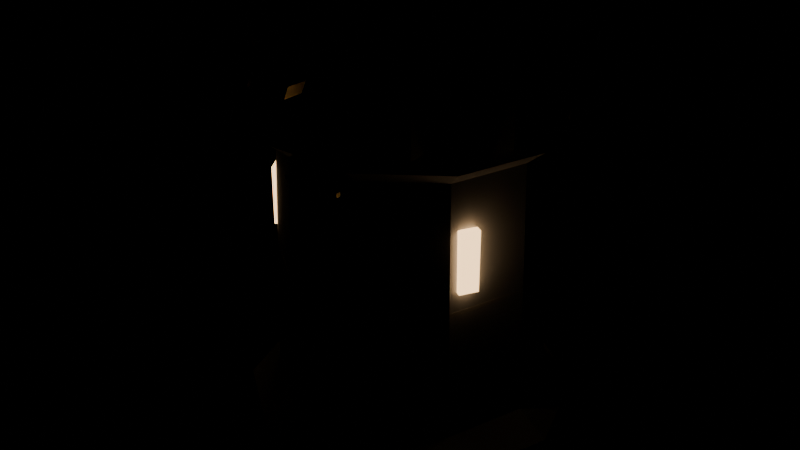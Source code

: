 # Source: bastion.blend  (saved by Blender 5.2.45; exported with 4.5.12 LTS)
import bpy
from mathutils import Matrix  # noqa: F401  (used for matrix-valued properties, if any)

bpy.ops.wm.read_factory_settings(use_empty=True)
scene = bpy.context.scene
scene.name = 'Scene'

# ---- materials (node trees are filled in below, after node groups)
mat_stone = bpy.data.materials.new('stone')
mat_stone.diffuse_color = (0.42, 0.43, 0.46, 1.0)
mat_stone_trim = bpy.data.materials.new('stone_trim')
mat_stone_trim.diffuse_color = (0.55, 0.53, 0.5, 1.0)
mat_window_glow = bpy.data.materials.new('window_glow')
mat_window_glow.diffuse_color = (1.0, 0.72, 0.38, 1.0)
mat_brass = bpy.data.materials.new('brass')
mat_brass.diffuse_color = (0.72, 0.53, 0.26, 1.0)
mat_team_cloth = bpy.data.materials.new('team_cloth')
mat_team_cloth.diffuse_color = (0.12, 0.22, 0.52, 1.0)
mat_iron = bpy.data.materials.new('iron')
mat_iron.diffuse_color = (0.13, 0.14, 0.16, 1.0)
mat_iron_dark = bpy.data.materials.new('iron_dark')
mat_iron_dark.diffuse_color = (0.06, 0.065, 0.075, 1.0)
mat_team_trim = bpy.data.materials.new('team_trim')
mat_team_trim.diffuse_color = (0.14, 0.26, 0.58, 1.0)

# ---- material node trees
mat_stone.use_nodes = True; mat_stone.node_tree.nodes.clear()
_N = mat_stone.node_tree.nodes; _L = mat_stone.node_tree.links
n0 = _N.new('ShaderNodeBsdfPrincipled'); n0.name = 'Principled BSDF'; n0.location = (-200, 100)
n0.inputs[0].default_value = (0.42, 0.43, 0.46, 1.0)
n0.inputs[2].default_value = 0.85
n0.inputs[10].default_value = 0.005
n1 = _N.new('ShaderNodeOutputMaterial'); n1.name = 'Material Output'; n1.location = (200, 100)
_L.new(n0.outputs[0], n1.inputs[0])
n1.is_active_output = True
mat_stone_trim.use_nodes = True; mat_stone_trim.node_tree.nodes.clear()
_N = mat_stone_trim.node_tree.nodes; _L = mat_stone_trim.node_tree.links
n0 = _N.new('ShaderNodeBsdfPrincipled'); n0.name = 'Principled BSDF'; n0.location = (-200, 100)
n0.inputs[0].default_value = (0.55, 0.53, 0.5, 1.0)
n0.inputs[2].default_value = 0.8
n0.inputs[10].default_value = 0.005
n1 = _N.new('ShaderNodeOutputMaterial'); n1.name = 'Material Output'; n1.location = (200, 100)
_L.new(n0.outputs[0], n1.inputs[0])
n1.is_active_output = True
mat_window_glow.use_nodes = True; mat_window_glow.node_tree.nodes.clear()
_N = mat_window_glow.node_tree.nodes; _L = mat_window_glow.node_tree.links
n0 = _N.new('ShaderNodeBsdfPrincipled'); n0.name = 'Principled BSDF'; n0.location = (-200, 100)
n0.inputs[0].default_value = (1.0, 0.72, 0.38, 1.0)
n0.inputs[10].default_value = 0.005
n0.inputs[27].default_value = (1.0, 0.62, 0.3, 1.0)
n0.inputs[28].default_value = 3.0
n1 = _N.new('ShaderNodeOutputMaterial'); n1.name = 'Material Output'; n1.location = (200, 100)
_L.new(n0.outputs[0], n1.inputs[0])
n1.is_active_output = True
mat_brass.use_nodes = True; mat_brass.node_tree.nodes.clear()
_N = mat_brass.node_tree.nodes; _L = mat_brass.node_tree.links
n0 = _N.new('ShaderNodeBsdfPrincipled'); n0.name = 'Principled BSDF'; n0.location = (-200, 100)
n0.inputs[0].default_value = (0.72, 0.53, 0.26, 1.0)
n0.inputs[1].default_value = 0.95
n0.inputs[2].default_value = 0.32
n0.inputs[10].default_value = 0.005
n1 = _N.new('ShaderNodeOutputMaterial'); n1.name = 'Material Output'; n1.location = (200, 100)
_L.new(n0.outputs[0], n1.inputs[0])
n1.is_active_output = True
mat_team_cloth.use_nodes = True; mat_team_cloth.node_tree.nodes.clear()
_N = mat_team_cloth.node_tree.nodes; _L = mat_team_cloth.node_tree.links
n0 = _N.new('ShaderNodeBsdfPrincipled'); n0.name = 'Principled BSDF'; n0.location = (-200, 100)
n0.inputs[0].default_value = (0.12, 0.22, 0.52, 1.0)
n0.inputs[2].default_value = 0.75
n0.inputs[10].default_value = 0.005
n1 = _N.new('ShaderNodeOutputMaterial'); n1.name = 'Material Output'; n1.location = (200, 100)
_L.new(n0.outputs[0], n1.inputs[0])
n1.is_active_output = True
mat_iron.use_nodes = True; mat_iron.node_tree.nodes.clear()
_N = mat_iron.node_tree.nodes; _L = mat_iron.node_tree.links
n0 = _N.new('ShaderNodeBsdfPrincipled'); n0.name = 'Principled BSDF'; n0.location = (-200, 100)
n0.inputs[0].default_value = (0.13, 0.14, 0.16, 1.0)
n0.inputs[1].default_value = 0.85
n0.inputs[2].default_value = 0.42
n0.inputs[10].default_value = 0.005
n1 = _N.new('ShaderNodeOutputMaterial'); n1.name = 'Material Output'; n1.location = (200, 100)
_L.new(n0.outputs[0], n1.inputs[0])
n1.is_active_output = True
mat_iron_dark.use_nodes = True; mat_iron_dark.node_tree.nodes.clear()
_N = mat_iron_dark.node_tree.nodes; _L = mat_iron_dark.node_tree.links
n0 = _N.new('ShaderNodeBsdfPrincipled'); n0.name = 'Principled BSDF'; n0.location = (-200, 100)
n0.inputs[0].default_value = (0.06, 0.065, 0.075, 1.0)
n0.inputs[1].default_value = 0.8
n0.inputs[10].default_value = 0.005
n1 = _N.new('ShaderNodeOutputMaterial'); n1.name = 'Material Output'; n1.location = (200, 100)
_L.new(n0.outputs[0], n1.inputs[0])
n1.is_active_output = True
mat_team_trim.use_nodes = True; mat_team_trim.node_tree.nodes.clear()
_N = mat_team_trim.node_tree.nodes; _L = mat_team_trim.node_tree.links
n0 = _N.new('ShaderNodeBsdfPrincipled'); n0.name = 'Principled BSDF'; n0.location = (-200, 100)
n0.inputs[0].default_value = (0.14, 0.26, 0.58, 1.0)
n0.inputs[1].default_value = 0.5
n0.inputs[2].default_value = 0.4
n0.inputs[10].default_value = 0.005
n1 = _N.new('ShaderNodeOutputMaterial'); n1.name = 'Material Output'; n1.location = (200, 100)
_L.new(n0.outputs[0], n1.inputs[0])
n1.is_active_output = True

# ---- meshes
me_bastion = bpy.data.meshes.new('bastion')
me_bastion.from_pydata([(4.4, 0.0, -0.4), (3.56, -2.586, -0.4), (1.36, -4.185, -0.4), (-1.36, -4.185, -0.4), (-3.56, -2.586, -0.4), (-4.4, -5.388e-16, -0.4), (-3.56, 2.586, -0.4), (-1.36, 4.185, -0.4), (1.36, 4.185, -0.4), (3.56, 2.586, -0.4), (4.4, 0.0, 0.6), (3.56, -2.586, 0.6), (1.36, -4.185, 0.6), (-1.36, -4.185, 0.6), (-3.56, -2.586, 0.6), (-4.4, -5.388e-16, 0.6), (-3.56, 2.586, 0.6), (-1.36, 4.185, 0.6), (1.36, 4.185, 0.6), (3.56, 2.586, 0.6), (3.6, 0.0, 1.2), (2.912, -2.116, 1.2), (1.112, -3.424, 1.2), (-1.112, -3.424, 1.2), (-2.912, -2.116, 1.2), (-3.6, -4.409e-16, 1.2), (-2.912, 2.116, 1.2), (-1.112, 3.424, 1.2), (1.112, 3.424, 1.2), (2.912, 2.116, 1.2), (3.4, 0.0, 8.0), (2.751, -1.998, 8.0), (1.051, -3.234, 8.0), (-1.051, -3.234, 8.0), (-2.751, -1.998, 8.0), (-3.4, -4.164e-16, 8.0), (-2.751, 1.998, 8.0), (-1.051, 3.234, 8.0), (1.051, 3.234, 8.0), (2.751, 1.998, 8.0), (3.9, 0.0, 8.4), (3.155, -2.292, 8.4), (1.205, -3.709, 8.4), (-1.205, -3.709, 8.4), (-3.155, -2.292, 8.4), (-3.9, -4.776e-16, 8.4), (-3.155, 2.292, 8.4), (-1.205, 3.709, 8.4), (1.205, 3.709, 8.4), (3.155, 2.292, 8.4), (3.9, 0.0, 9.0), (3.155, -2.292, 9.0), (1.205, -3.709, 9.0), (-1.205, -3.709, 9.0), (-3.155, -2.292, 9.0), (-3.9, -4.776e-16, 9.0), (-3.155, 2.292, 9.0), (-1.205, 3.709, 9.0), (1.205, 3.709, 9.0), (3.155, 2.292, 9.0), (3.0, 0.0, 9.0), (2.427, -1.763, 9.0), (0.9271, -2.853, 9.0), (-0.9271, -2.853, 9.0), (-2.427, -1.763, 9.0), (-3.0, -3.674e-16, 9.0), (-2.427, 1.763, 9.0), (-0.9271, 2.853, 9.0), (0.9271, 2.853, 9.0), (2.427, 1.763, 9.0), (3.085, -0.7434, 8.95), (3.085, -1.443, 8.95), (3.085, -0.7434, 10.05), (3.085, -1.443, 10.05), (3.985, -0.7434, 8.95), (3.985, -1.443, 8.95), (3.985, -0.7434, 10.05), (3.985, -1.443, 10.05), (1.767, -2.612, 8.95), (1.767, -3.312, 8.95), (1.767, -2.612, 10.05), (1.767, -3.312, 10.05), (2.667, -2.612, 8.95), (2.667, -3.312, 8.95), (2.667, -2.612, 10.05), (2.667, -3.312, 10.05), (-0.3976, -3.35, 8.95), (-0.3976, -4.05, 8.95), (-0.3976, -3.35, 10.05), (-0.3976, -4.05, 10.05), (0.5024, -3.35, 8.95), (0.5024, -4.05, 8.95), (0.5024, -3.35, 10.05), (0.5024, -4.05, 10.05), (-2.582, -2.674, 8.95), (-2.582, -3.374, 8.95), (-2.582, -2.674, 10.05), (-2.582, -3.374, 10.05), (-1.682, -2.674, 8.95), (-1.682, -3.374, 8.95), (-1.682, -2.674, 10.05), (-1.682, -3.374, 10.05), (-3.952, -0.8431, 8.95), (-3.952, -1.543, 8.95), (-3.952, -0.8431, 10.05), (-3.952, -1.543, 10.05), (-3.052, -0.8431, 8.95), (-3.052, -1.543, 8.95), (-3.052, -0.8431, 10.05), (-3.052, -1.543, 10.05), (-3.985, 1.443, 8.95), (-3.985, 0.7434, 8.95), (-3.985, 1.443, 10.05), (-3.985, 0.7434, 10.05), (-3.085, 1.443, 8.95), (-3.085, 0.7434, 8.95), (-3.085, 1.443, 10.05), (-3.085, 0.7434, 10.05), (-2.667, 3.312, 8.95), (-2.667, 2.612, 8.95), (-2.667, 3.312, 10.05), (-2.667, 2.612, 10.05), (-1.767, 3.312, 8.95), (-1.767, 2.612, 8.95), (-1.767, 3.312, 10.05), (-1.767, 2.612, 10.05), (-0.5024, 4.05, 8.95), (-0.5024, 3.35, 8.95), (-0.5024, 4.05, 10.05), (-0.5024, 3.35, 10.05), (0.3976, 4.05, 8.95), (0.3976, 3.35, 8.95), (0.3976, 4.05, 10.05), (0.3976, 3.35, 10.05), (1.682, 3.374, 8.95), (1.682, 2.674, 8.95), (1.682, 3.374, 10.05), (1.682, 2.674, 10.05), (2.582, 3.374, 8.95), (2.582, 2.674, 8.95), (2.582, 3.374, 10.05), (2.582, 2.674, 10.05), (3.052, 1.543, 8.95), (3.052, 0.8431, 8.95), (3.052, 1.543, 10.05), (3.052, 0.8431, 10.05), (3.952, 1.543, 8.95), (3.952, 0.8431, 8.95), (3.952, 1.543, 10.05), (3.952, 0.8431, 10.05), (3.5, 0.0, 4.2), (3.5, 0.0, 4.7), (2.832, -2.057, 4.2), (2.832, -2.057, 4.7), (1.082, -3.329, 4.2), (1.082, -3.329, 4.7), (-1.082, -3.329, 4.2), (-1.082, -3.329, 4.7), (-2.832, -2.057, 4.2), (-2.832, -2.057, 4.7), (-3.5, -4.286e-16, 4.2), (-3.5, -4.286e-16, 4.7), (-2.832, 2.057, 4.2), (-2.832, 2.057, 4.7), (-1.082, 3.329, 4.2), (-1.082, 3.329, 4.7), (1.082, 3.329, 4.2), (1.082, 3.329, 4.7), (2.832, 2.057, 4.2), (2.832, 2.057, 4.7), (2.82, -1.825, 5.2), (2.996, -1.921, 5.2), (2.82, -1.825, 6.8), (2.996, -1.921, 6.8), (3.06, -1.387, 5.2), (3.235, -1.483, 5.2), (3.06, -1.387, 6.8), (3.235, -1.483, 6.8), (-2.991, -1.529, 5.2), (-3.162, -1.634, 5.2), (-2.991, -1.529, 6.8), (-3.162, -1.634, 6.8), (-2.731, -1.956, 5.2), (-2.902, -2.061, 5.2), (-2.731, -1.956, 6.8), (-2.902, -2.061, 6.8), (0.1709, 3.355, 5.2), (0.1662, 3.555, 5.2), (0.1709, 3.355, 6.8), (0.1662, 3.555, 6.8), (-0.329, 3.343, 5.2), (-0.3337, 3.543, 5.2), (-0.329, 3.343, 6.8), (-0.3337, 3.543, 6.8), (-0.8, -3.49, 7.64), (-0.8, -3.61, 7.64), (-0.8, -3.49, 7.76), (-0.8, -3.61, 7.76), (0.8, -3.49, 7.64), (0.8, -3.61, 7.64), (0.8, -3.49, 7.76), (0.8, -3.61, 7.76), (-0.6, -3.52, 7.6), (0.6, -3.52, 7.6), (0.6, -3.52, 4.5), (0.0, -3.52, 4.0), (-0.6, -3.52, 4.5), (-0.6, -3.58, 7.6), (0.6, -3.58, 7.6), (0.6, -3.58, 4.5), (0.0, -3.58, 4.0), (-0.6, -3.58, 4.5), (2.98e-08, -3.51, 5.706), (2.98e-08, -3.59, 5.706), (-0.3818, -3.51, 6.088), (-0.3818, -3.59, 6.088), (0.3818, -3.51, 6.088), (0.3818, -3.59, 6.088), (-2.98e-08, -3.51, 6.47), (-2.98e-08, -3.59, 6.47)], [], [(0, 10, 11, 1), (1, 11, 12, 2), (2, 12, 13, 3), (3, 13, 14, 4), (4, 14, 15, 5), (5, 15, 16, 6), (6, 16, 17, 7), (7, 17, 18, 8), (8, 18, 19, 9), (9, 19, 10, 0), (10, 20, 21, 11), (11, 21, 22, 12), (12, 22, 23, 13), (13, 23, 24, 14), (14, 24, 25, 15), (15, 25, 26, 16), (16, 26, 27, 17), (17, 27, 28, 18), (18, 28, 29, 19), (19, 29, 20, 10), (20, 30, 31, 21), (21, 31, 32, 22), (22, 32, 33, 23), (23, 33, 34, 24), (24, 34, 35, 25), (25, 35, 36, 26), (26, 36, 37, 27), (27, 37, 38, 28), (28, 38, 39, 29), (29, 39, 30, 20), (30, 40, 41, 31), (31, 41, 42, 32), (32, 42, 43, 33), (33, 43, 44, 34), (34, 44, 45, 35), (35, 45, 46, 36), (36, 46, 47, 37), (37, 47, 48, 38), (38, 48, 49, 39), (39, 49, 40, 30), (40, 50, 51, 41), (41, 51, 52, 42), (42, 52, 53, 43), (43, 53, 54, 44), (44, 54, 55, 45), (45, 55, 56, 46), (46, 56, 57, 47), (47, 57, 58, 48), (48, 58, 59, 49), (49, 59, 50, 40), (50, 60, 61, 51), (51, 61, 62, 52), (52, 62, 63, 53), (53, 63, 64, 54), (54, 64, 65, 55), (55, 65, 66, 56), (56, 66, 67, 57), (57, 67, 68, 58), (58, 68, 69, 59), (59, 69, 60, 50), (9, 0, 1, 2, 3, 4, 5, 6, 7, 8), (60, 69, 68, 67, 66, 65, 64, 63, 62, 61), (70, 71, 73, 72), (72, 73, 77, 76), (76, 77, 75, 74), (74, 75, 71, 70), (72, 76, 74, 70), (77, 73, 71, 75), (78, 79, 81, 80), (80, 81, 85, 84), (84, 85, 83, 82), (82, 83, 79, 78), (80, 84, 82, 78), (85, 81, 79, 83), (86, 87, 89, 88), (88, 89, 93, 92), (92, 93, 91, 90), (90, 91, 87, 86), (88, 92, 90, 86), (93, 89, 87, 91), (94, 95, 97, 96), (96, 97, 101, 100), (100, 101, 99, 98), (98, 99, 95, 94), (96, 100, 98, 94), (101, 97, 95, 99), (102, 103, 105, 104), (104, 105, 109, 108), (108, 109, 107, 106), (106, 107, 103, 102), (104, 108, 106, 102), (109, 105, 103, 107), (110, 111, 113, 112), (112, 113, 117, 116), (116, 117, 115, 114), (114, 115, 111, 110), (112, 116, 114, 110), (117, 113, 111, 115), (118, 119, 121, 120), (120, 121, 125, 124), (124, 125, 123, 122), (122, 123, 119, 118), (120, 124, 122, 118), (125, 121, 119, 123), (126, 127, 129, 128), (128, 129, 133, 132), (132, 133, 131, 130), (130, 131, 127, 126), (128, 132, 130, 126), (133, 129, 127, 131), (134, 135, 137, 136), (136, 137, 141, 140), (140, 141, 139, 138), (138, 139, 135, 134), (136, 140, 138, 134), (141, 137, 135, 139), (142, 143, 145, 144), (144, 145, 149, 148), (148, 149, 147, 146), (146, 147, 143, 142), (144, 148, 146, 142), (149, 145, 143, 147), (150, 151, 153, 152), (152, 153, 155, 154), (154, 155, 157, 156), (156, 157, 159, 158), (158, 159, 161, 160), (160, 161, 163, 162), (162, 163, 165, 164), (164, 165, 167, 166), (166, 167, 169, 168), (168, 169, 151, 150), (168, 150, 152, 154, 156, 158, 160, 162, 164, 166), (151, 169, 167, 165, 163, 161, 159, 157, 155, 153), (170, 171, 173, 172), (172, 173, 177, 176), (176, 177, 175, 174), (174, 175, 171, 170), (172, 176, 174, 170), (177, 173, 171, 175), (178, 179, 181, 180), (180, 181, 185, 184), (184, 185, 183, 182), (182, 183, 179, 178), (180, 184, 182, 178), (185, 181, 179, 183), (186, 187, 189, 188), (188, 189, 193, 192), (192, 193, 191, 190), (190, 191, 187, 186), (188, 192, 190, 186), (193, 189, 187, 191), (194, 195, 197, 196), (196, 197, 201, 200), (200, 201, 199, 198), (198, 199, 195, 194), (196, 200, 198, 194), (201, 197, 195, 199), (202, 203, 204, 205, 206), (211, 210, 209, 208, 207), (202, 207, 208, 203), (203, 208, 209, 204), (204, 209, 210, 205), (205, 210, 211, 206), (206, 211, 207, 202), (212, 213, 215, 214), (214, 215, 219, 218), (218, 219, 217, 216), (216, 217, 213, 212), (214, 218, 216, 212), (219, 215, 213, 217)])
me_bastion.polygons.foreach_set('material_index', [0, 0, 0, 0, 0, 0, 0, 0, 0, 0, 0, 0, 0, 0, 0, 0, 0, 0, 0, 0, 0, 0, 0, 0, 0, 0, 0, 0, 0, 0, 0, 0, 0, 0, 0, 0, 0, 0, 0, 0, 0, 0, 0, 0, 0, 0, 0, 0, 0, 0, 0, 0, 0, 0, 0, 0, 0, 0, 0, 0, 0, 0, 1, 1, 1, 1, 1, 1, 1, 1, 1, 1, 1, 1, 1, 1, 1, 1, 1, 1, 1, 1, 1, 1, 1, 1, 1, 1, 1, 1, 1, 1, 1, 1, 1, 1, 1, 1, 1, 1, 1, 1, 1, 1, 1, 1, 1, 1, 1, 1, 1, 1, 1, 1, 1, 1, 1, 1, 1, 1, 1, 1, 1, 1, 1, 1, 1, 1, 1, 1, 1, 1, 1, 1, 2, 2, 2, 2, 2, 2, 2, 2, 2, 2, 2, 2, 2, 2, 2, 2, 2, 2, 3, 3, 3, 3, 3, 3, 4, 4, 4, 4, 4, 4, 4, 3, 3, 3, 3, 3, 3])
me_bastion.materials.append(mat_stone)
me_bastion.materials.append(mat_stone_trim)
me_bastion.materials.append(mat_window_glow)
me_bastion.materials.append(mat_brass)
me_bastion.materials.append(mat_team_cloth)
me_bastion.update()
me_turret = bpy.data.meshes.new('turret')
me_turret.from_pydata([(2.2, 0.0, 0.0), (2.2, 0.0, 1.0), (1.78, -1.293, 0.0), (1.78, -1.293, 1.0), (0.6798, -2.092, 0.0), (0.6798, -2.092, 1.0), (-0.6798, -2.092, 0.0), (-0.6798, -2.092, 1.0), (-1.78, -1.293, 0.0), (-1.78, -1.293, 1.0), (-2.2, -2.694e-16, 0.0), (-2.2, -2.694e-16, 1.0), (-1.78, 1.293, 0.0), (-1.78, 1.293, 1.0), (-0.6798, 2.092, 0.0), (-0.6798, 2.092, 1.0), (0.6798, 2.092, 0.0), (0.6798, 2.092, 1.0), (1.78, 1.293, 0.0), (1.78, 1.293, 1.0), (2.31, 0.0, 0.9), (2.31, 0.0, 1.15), (1.869, -1.358, 0.9), (1.869, -1.358, 1.15), (0.7138, -2.197, 0.9), (0.7138, -2.197, 1.15), (-0.7138, -2.197, 0.9), (-0.7138, -2.197, 1.15), (-1.869, -1.358, 0.9), (-1.869, -1.358, 1.15), (-2.31, -2.829e-16, 0.9), (-2.31, -2.829e-16, 1.15), (-1.869, 1.358, 0.9), (-1.869, 1.358, 1.15), (-0.7138, 2.197, 0.9), (-0.7138, 2.197, 1.15), (0.7138, 2.197, 0.9), (0.7138, 2.197, 1.15), (1.869, 1.358, 0.9), (1.869, 1.358, 1.15), (-0.748, -5.0, 1.502), (-0.7904, -0.2, 1.46), (-0.55, -5.0, 1.42), (-0.55, -0.2, 1.36), (-0.352, -5.0, 1.502), (-0.3096, -0.2, 1.46), (-0.27, -5.0, 1.7), (-0.21, -0.2, 1.7), (-1.35, 1.29, 0.93), (-1.35, 1.21, 0.85), (-1.43, 1.21, 0.93), (-1.35, -0.61, 0.85), (-1.35, -0.69, 0.93), (-1.43, -0.61, 0.93), (-1.35, 1.29, 2.27), (-1.43, 1.21, 2.27), (-1.35, 1.21, 2.35), (-1.35, -0.69, 2.27), (-1.35, -0.61, 2.35), (-1.43, -0.61, 2.27), (1.35, 1.29, 0.93), (1.43, 1.21, 0.93), (1.35, 1.21, 0.85), (1.35, -0.69, 0.93), (1.35, -0.61, 0.85), (1.43, -0.61, 0.93), (1.35, 1.29, 2.27), (1.35, 1.21, 2.35), (1.43, 1.21, 2.27), (1.35, -0.69, 2.27), (1.43, -0.61, 2.27), (1.35, -0.61, 2.35), (-0.89, -0.2, 1.7), (-0.83, -5.0, 1.7), (-0.7904, -0.2, 1.94), (-0.748, -5.0, 1.898), (-0.55, -0.2, 2.04), (-0.55, -5.0, 1.98), (-0.3096, -0.2, 1.94), (-0.352, -5.0, 1.898), (-0.13, -4.6, 1.7), (-0.13, -5.1, 1.7), (-0.253, -4.6, 1.403), (-0.253, -5.1, 1.403), (-0.55, -4.6, 1.28), (-0.55, -5.1, 1.28), (-0.847, -4.6, 1.403), (-0.847, -5.1, 1.403), (-0.97, -4.6, 1.7), (-0.97, -5.1, 1.7), (-0.847, -4.6, 1.997), (-0.847, -5.1, 1.997), (-0.55, -4.6, 2.12), (-0.55, -5.1, 2.12), (-0.253, -4.6, 1.997), (-0.253, -5.1, 1.997), (0.89, -0.2, 1.7), (0.83, -5.0, 1.7), (0.7904, -0.2, 1.46), (0.748, -5.0, 1.502), (0.55, -0.2, 1.36), (0.55, -5.0, 1.42), (0.3096, -0.2, 1.46), (0.352, -5.0, 1.502), (0.21, -0.2, 1.7), (0.27, -5.0, 1.7), (0.3096, -0.2, 1.94), (0.352, -5.0, 1.898), (0.55, -0.2, 2.04), (0.55, -5.0, 1.98), (0.7904, -0.2, 1.94), (0.748, -5.0, 1.898), (0.97, -4.6, 1.7), (0.97, -5.1, 1.7), (0.847, -4.6, 1.403), (0.847, -5.1, 1.403), (0.55, -4.6, 1.28), (0.55, -5.1, 1.28), (0.253, -4.6, 1.403), (0.253, -5.1, 1.403), (0.13, -4.6, 1.7), (0.13, -5.1, 1.7), (0.253, -4.6, 1.997), (0.253, -5.1, 1.997), (0.55, -4.6, 2.12), (0.55, -5.1, 2.12), (0.847, -4.6, 1.997), (0.847, -5.1, 1.997), (-1.65, -1.085, 0.85), (-1.65, -1.335, 0.85), (-1.65, -1.085, 1.75), (-1.65, -1.335, 1.75), (1.65, -1.085, 0.85), (1.65, -1.335, 0.85), (1.65, -1.085, 1.75), (1.65, -1.335, 1.75)], [], [(0, 1, 3, 2), (2, 3, 5, 4), (4, 5, 7, 6), (6, 7, 9, 8), (8, 9, 11, 10), (10, 11, 13, 12), (12, 13, 15, 14), (14, 15, 17, 16), (16, 17, 19, 18), (18, 19, 1, 0), (18, 0, 2, 4, 6, 8, 10, 12, 14, 16), (1, 19, 17, 15, 13, 11, 9, 7, 5, 3), (20, 21, 23, 22), (22, 23, 25, 24), (24, 25, 27, 26), (26, 27, 29, 28), (28, 29, 31, 30), (30, 31, 33, 32), (32, 33, 35, 34), (34, 35, 37, 36), (36, 37, 39, 38), (38, 39, 21, 20), (38, 20, 22, 24, 26, 28, 30, 32, 34, 36), (21, 39, 37, 35, 33, 31, 29, 27, 25, 23), (45, 44, 42, 43), (74, 75, 77, 76), (72, 73, 75, 74), (41, 40, 73, 72), (43, 42, 40, 41), (47, 46, 44, 45), (48, 49, 50), (51, 52, 53), (54, 55, 56), (57, 58, 59), (60, 61, 62), (63, 64, 65), (66, 67, 68), (69, 70, 71), (54, 48, 50, 55), (49, 51, 53, 50), (52, 57, 59, 53), (58, 56, 55, 59), (66, 54, 56, 67), (57, 69, 71, 58), (70, 68, 67, 71), (60, 66, 68, 61), (69, 63, 65, 70), (64, 62, 61, 65), (48, 60, 62, 49), (63, 52, 51, 64), (54, 66, 60, 48), (50, 53, 59, 55), (62, 64, 51, 49), (69, 57, 52, 63), (56, 58, 71, 67), (68, 70, 65, 61), (76, 77, 79, 78), (78, 79, 46, 47), (78, 47, 45, 43, 41, 72, 74, 76), (46, 79, 77, 75, 73, 40, 42, 44), (80, 81, 83, 82), (82, 83, 85, 84), (84, 85, 87, 86), (86, 87, 89, 88), (88, 89, 91, 90), (90, 91, 93, 92), (92, 93, 95, 94), (94, 95, 81, 80), (94, 80, 82, 84, 86, 88, 90, 92), (81, 95, 93, 91, 89, 87, 85, 83), (96, 97, 99, 98), (98, 99, 101, 100), (100, 101, 103, 102), (102, 103, 105, 104), (104, 105, 107, 106), (106, 107, 109, 108), (108, 109, 111, 110), (110, 111, 97, 96), (110, 96, 98, 100, 102, 104, 106, 108), (97, 111, 109, 107, 105, 103, 101, 99), (112, 113, 115, 114), (114, 115, 117, 116), (116, 117, 119, 118), (118, 119, 121, 120), (120, 121, 123, 122), (122, 123, 125, 124), (124, 125, 127, 126), (126, 127, 113, 112), (126, 112, 114, 116, 118, 120, 122, 124), (113, 127, 125, 123, 121, 119, 117, 115), (128, 129, 131, 130), (130, 131, 135, 134), (134, 135, 133, 132), (132, 133, 129, 128), (130, 134, 132, 128), (135, 131, 129, 133)])
me_turret.polygons.foreach_set('material_index', [0, 0, 0, 0, 0, 0, 0, 0, 0, 0, 0, 0, 1, 1, 1, 1, 1, 1, 1, 1, 1, 1, 1, 1, 0, 0, 0, 0, 0, 0, 2, 2, 2, 2, 2, 2, 2, 2, 2, 2, 2, 2, 2, 2, 2, 2, 2, 2, 2, 2, 2, 2, 2, 2, 2, 2, 0, 0, 0, 0, 1, 1, 1, 1, 1, 1, 1, 1, 1, 1, 0, 0, 0, 0, 0, 0, 0, 0, 0, 0, 1, 1, 1, 1, 1, 1, 1, 1, 1, 1, 3, 3, 3, 3, 3, 3])
me_turret.materials.append(mat_iron)
me_turret.materials.append(mat_brass)
me_turret.materials.append(mat_iron_dark)
me_turret.materials.append(mat_team_trim)
me_turret.update()

# ---- objects
ob_bastion = bpy.data.objects.new('bastion', me_bastion)
ob_turret = bpy.data.objects.new('turret', me_turret)

# ---- transforms, parenting, visibility, modifiers, constraints
ob_bastion.location = (0.0, 0.0, 0.0)
ob_turret.parent = ob_bastion
ob_turret.location = (0.0, 0.0, 9.0)

# ---- collection membership
scene.collection.objects.link(ob_bastion)
scene.collection.objects.link(ob_turret)

# ---- scene / render settings (as saved in the file)
scene.frame_start = 1; scene.frame_end = 250; scene.frame_set(1)
scene.render.engine = 'BLENDER_EEVEE_NEXT'
scene.render.bake_bias = 0.0
scene.render.bake_samples = 0
scene.render.compositor_device = 'GPU'
scene.eevee.use_volume_custom_range = False
scene.eevee.fast_gi_thickness_near = 0.1
scene.eevee.fast_gi_thickness_far = 0.0
scene.eevee.ray_tracing_options.screen_trace_thickness = 0.1
bpy.context.view_layer.update()

# ---- added for rendering (the .blend has no active camera): camera
cam_auto = bpy.data.cameras.new('AutoCamera')
cam_auto.lens = 50.0
cam_auto.sensor_width = 36.0
cam_auto.clip_end = 1000.0
ob_auto_camera = bpy.data.objects.new('AutoCamera', cam_auto)
scene.collection.objects.link(ob_auto_camera)
ob_auto_camera.location = (16.0709, -19.7428, 18.3317)
ob_auto_camera.rotation_euler = (1.09748, -7.21219e-08, 0.694738)
scene.camera = ob_auto_camera
bpy.context.view_layer.update()
